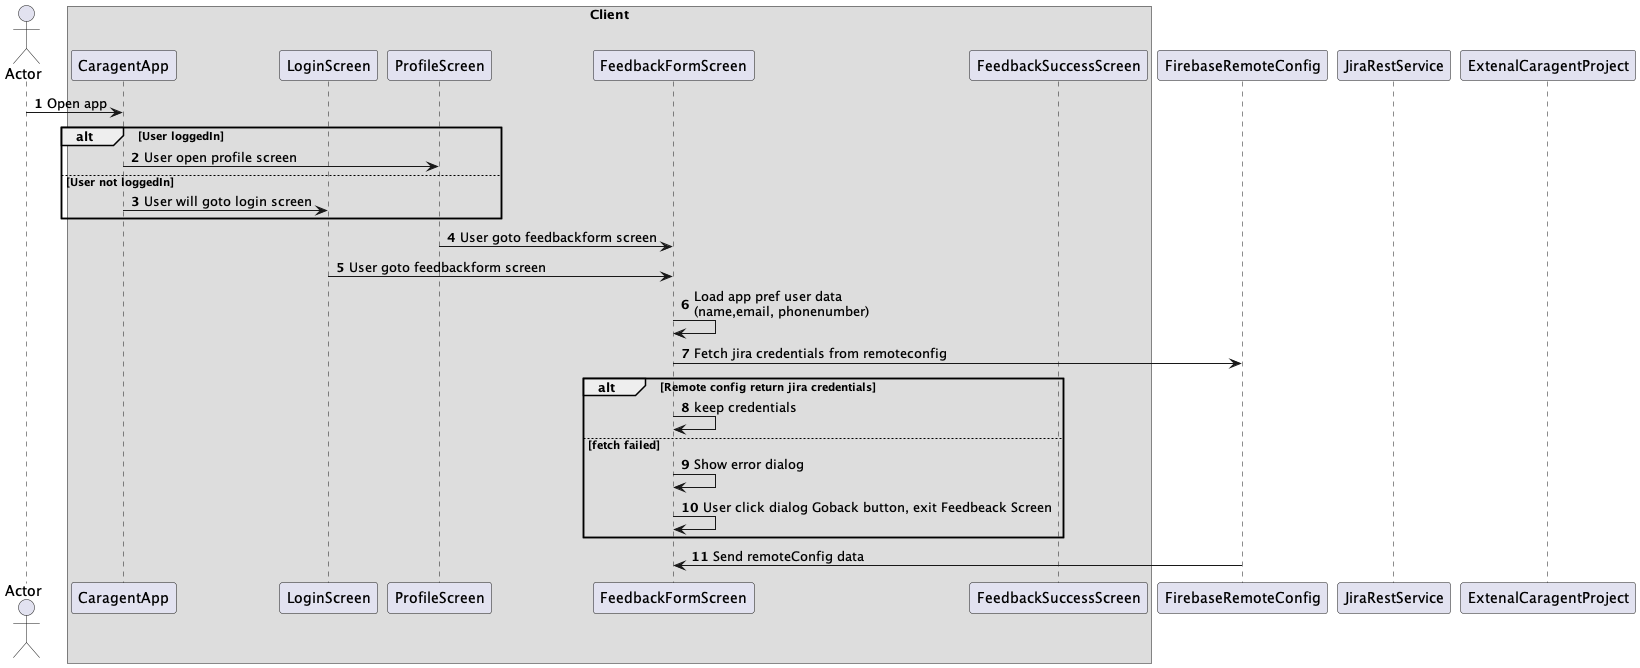

The diagram above was rendered by PlantUML. Its source (embedded in the PNG):
@startuml  FeedbackSubmit

actor Actor as actor
box Client
participant CaragentApp as app
participant LoginScreen as loginScreen
participant ProfileScreen as profileScreen
participant FeedbackFormScreen as feedackScreen
participant FeedbackSuccessScreen as feedbackSuccessScreen
end box
participant FirebaseRemoteConfig as remoteConfig
participant JiraRestService as jiraRestService
participant ExtenalCaragentProject as caragentJiraProject

autonumber

actor->app: Open app
alt User loggedIn
        app->profileScreen: User open profile screen
else User not loggedIn
        app->loginScreen: User will goto login screen    
end

profileScreen->feedackScreen: User goto feedbackform screen
loginScreen->feedackScreen: User goto feedbackform screen
feedackScreen->feedackScreen: Load app pref user data \n(name,email, phonenumber)
feedackScreen->remoteConfig: Fetch jira credentials from remoteconfig
alt Remote config return jira credentials
    feedackScreen->feedackScreen: keep credentials
else fetch failed   
    feedackScreen->feedackScreen: Show error dialog
    feedackScreen->feedackScreen: User click dialog Goback button, exit Feedbeack Screen
end    
feedackScreen<-remoteConfig: Send remoteConfig data



@enduml